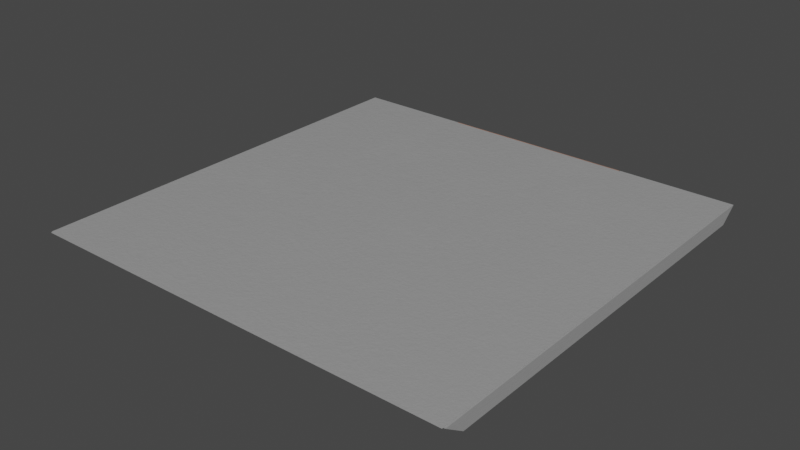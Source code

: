 # Source: Ceiling.blend  (saved by Blender 2.90.8; exported with 4.5.12 LTS)
import bpy
from mathutils import Matrix  # noqa: F401  (used for matrix-valued properties, if any)

bpy.ops.wm.read_factory_settings(use_empty=True)
scene = bpy.context.scene
scene.name = 'Scene'

# ---- collections
col_collection = bpy.data.collections.new('Collection'); scene.collection.children.link(col_collection)
col_ceiling = bpy.data.collections.new('Ceiling'); col_collection.children.link(col_ceiling)
col_cutting_001 = bpy.data.collections.new('Cutting.001'); col_ceiling.children.link(col_cutting_001)

# ---- materials (node trees are filled in below, after node groups)
mat_metallic_brown = bpy.data.materials.new('Metallic_brown')
mat_metallic_brown.use_transparent_shadow = False
mat_metallic_grey = bpy.data.materials.new('Metallic_Grey')
mat_metallic_grey.use_transparent_shadow = False

# ---- material node trees
mat_metallic_brown.use_nodes = True; mat_metallic_brown.node_tree.nodes.clear()
_N = mat_metallic_brown.node_tree.nodes; _L = mat_metallic_brown.node_tree.links
n0 = _N.new('ShaderNodeBsdfPrincipled'); n0.name = 'Principled BSDF'; n0.location = (-50, 300)
n0.distribution = 'GGX'
n0.subsurface_method = 'BURLEY'
n0.inputs[0].default_value = (0.6117, 0.2909, 0.1841, 1.0)
n0.inputs[3].default_value = 1.45
n0.inputs[13].default_value = 0.7
n0.inputs[27].default_value = (0.0, 0.0, 0.0, 1.0)
n0.inputs[28].default_value = 1.0
n1 = _N.new('ShaderNodeOutputMaterial'); n1.name = 'Material Output'; n1.location = (300, 300)
n2 = _N.new('ShaderNodeValToRGB'); n2.name = 'ColorRamp'; n2.location = (-387, 286)
while len(n2.color_ramp.elements) > 1: n2.color_ramp.elements.remove(n2.color_ramp.elements[-1])
n2.color_ramp.elements[0].position = 0.2955; n2.color_ramp.elements[0].color = (0.0, 0.0, 0.0, 1.0)
_e = n2.color_ramp.elements.new(1.0); _e.color = (1.0, 1.0, 1.0, 1.0)
n3 = _N.new('ShaderNodeValToRGB'); n3.name = 'ColorRamp.001'; n3.location = (-384, 61)
while len(n3.color_ramp.elements) > 1: n3.color_ramp.elements.remove(n3.color_ramp.elements[-1])
n3.color_ramp.elements[0].position = 0.2818; n3.color_ramp.elements[0].color = (0.0, 0.0, 0.0, 1.0)
_e = n3.color_ramp.elements.new(1.0); _e.color = (1.0, 1.0, 1.0, 1.0)
n4 = _N.new('ShaderNodeTexNoise'); n4.name = 'Noise Texture'; n4.location = (-558, 145)
n5 = _N.new('ShaderNodeBump'); n5.name = 'Bump'; n5.location = (-289, -193)
n5.inputs[0].default_value = 0.05
n5.inputs[1].default_value = 1.0
n5.inputs[2].default_value = 1.0
n6 = _N.new('ShaderNodeValToRGB'); n6.name = 'ColorRamp.002'; n6.location = (-565, -193)
while len(n6.color_ramp.elements) > 1: n6.color_ramp.elements.remove(n6.color_ramp.elements[-1])
n6.color_ramp.elements[0].position = 0.0; n6.color_ramp.elements[0].color = (0.0, 0.0, 0.0, 1.0)
_e = n6.color_ramp.elements.new(1.0); _e.color = (1.0, 1.0, 1.0, 1.0)
n7 = _N.new('ShaderNodeTexVoronoi'); n7.name = 'Voronoi Texture'; n7.location = (-768, -193)
n7.inputs[2].default_value = 13.0
n8 = _N.new('ShaderNodeMapping'); n8.name = 'Mapping'; n8.location = (-1004, -156)
n9 = _N.new('ShaderNodeTexNoise'); n9.name = 'Noise Texture.001'; n9.location = (-1235, -191)
n9.inputs[2].default_value = 4.0
n9.inputs[3].default_value = 16.0
n9.inputs[4].default_value = 0.6
n10 = _N.new('ShaderNodeTexCoord'); n10.name = 'Texture Coordinate'; n10.location = (-1418, -191)
_L.new(n0.outputs[0], n1.inputs[0])
_L.new(n4.outputs[1], n2.inputs[0])
_L.new(n2.outputs[0], n0.inputs[1])
_L.new(n3.outputs[0], n0.inputs[2])
_L.new(n5.outputs[0], n0.inputs[5])
_L.new(n6.outputs[0], n5.inputs[3])
_L.new(n7.outputs[1], n6.inputs[0])
_L.new(n9.outputs[1], n8.inputs[0])
_L.new(n8.outputs[0], n7.inputs[0])
_L.new(n10.outputs[3], n9.inputs[0])
n1.is_active_output = True
mat_metallic_grey.use_nodes = True; mat_metallic_grey.node_tree.nodes.clear()
_N = mat_metallic_grey.node_tree.nodes; _L = mat_metallic_grey.node_tree.links
n0 = _N.new('ShaderNodeBsdfPrincipled'); n0.name = 'Principled BSDF'; n0.location = (69, 300)
n0.distribution = 'GGX'
n0.subsurface_method = 'BURLEY'
n0.inputs[0].default_value = (0.4379, 0.4379, 0.4379, 1.0)
n0.inputs[3].default_value = 1.45
n0.inputs[13].default_value = 0.7
n0.inputs[27].default_value = (0.0, 0.0, 0.0, 1.0)
n0.inputs[28].default_value = 1.0
n1 = _N.new('ShaderNodeOutputMaterial'); n1.name = 'Material Output'; n1.location = (343, 325)
n2 = _N.new('ShaderNodeValToRGB'); n2.name = 'ColorRamp.001'; n2.location = (-269, 283)
while len(n2.color_ramp.elements) > 1: n2.color_ramp.elements.remove(n2.color_ramp.elements[-1])
n2.color_ramp.elements[0].position = 0.3614; n2.color_ramp.elements[0].color = (0.0, 0.0, 0.0, 1.0)
_e = n2.color_ramp.elements.new(1.0); _e.color = (1.0, 1.0, 1.0, 1.0)
n3 = _N.new('ShaderNodeValToRGB'); n3.name = 'ColorRamp'; n3.location = (-273, 60)
while len(n3.color_ramp.elements) > 1: n3.color_ramp.elements.remove(n3.color_ramp.elements[-1])
n3.color_ramp.elements[0].position = 0.3432; n3.color_ramp.elements[0].color = (0.0, 0.0, 0.0, 1.0)
_e = n3.color_ramp.elements.new(1.0); _e.color = (1.0, 1.0, 1.0, 1.0)
n4 = _N.new('ShaderNodeTexNoise'); n4.name = 'Noise Texture'; n4.location = (-467, 64)
n4.inputs[2].default_value = 4.3
n4.inputs[3].default_value = 7.3
n4.inputs[4].default_value = 0.8
n5 = _N.new('ShaderNodeBump'); n5.name = 'Bump'; n5.location = (-108, -194)
n5.inputs[0].default_value = 0.05
n5.inputs[1].default_value = 1.0
n5.inputs[2].default_value = 1.0
n6 = _N.new('ShaderNodeValToRGB'); n6.name = 'ColorRamp.002'; n6.location = (-395, -288)
while len(n6.color_ramp.elements) > 1: n6.color_ramp.elements.remove(n6.color_ramp.elements[-1])
n6.color_ramp.elements[0].position = 0.0; n6.color_ramp.elements[0].color = (0.0, 0.0, 0.0, 1.0)
_e = n6.color_ramp.elements.new(1.0); _e.color = (1.0, 1.0, 1.0, 1.0)
n7 = _N.new('ShaderNodeTexVoronoi'); n7.name = 'Voronoi Texture'; n7.location = (-590, -346)
n7.inputs[2].default_value = 13.0
n8 = _N.new('ShaderNodeMapping'); n8.name = 'Mapping'; n8.location = (-789, -339)
n9 = _N.new('ShaderNodeTexNoise'); n9.name = 'Noise Texture.001'; n9.location = (-971, -324)
n9.inputs[2].default_value = 4.0
n9.inputs[3].default_value = 16.0
n9.inputs[4].default_value = 0.6
n10 = _N.new('ShaderNodeTexCoord'); n10.name = 'Texture Coordinate'; n10.location = (-1145, -331)
_L.new(n0.outputs[0], n1.inputs[0])
_L.new(n4.outputs[1], n3.inputs[0])
_L.new(n3.outputs[0], n0.inputs[2])
_L.new(n2.outputs[0], n0.inputs[1])
_L.new(n5.outputs[0], n0.inputs[5])
_L.new(n7.outputs[1], n6.inputs[0])
_L.new(n8.outputs[0], n7.inputs[0])
_L.new(n10.outputs[3], n9.inputs[0])
_L.new(n9.outputs[1], n8.inputs[0])
_L.new(n6.outputs[0], n5.inputs[3])
n1.is_active_output = True

# ---- world
world_world = bpy.data.worlds.new('World'); scene.world = world_world
world_world.use_nodes = True; world_world.node_tree.nodes.clear()
_N = world_world.node_tree.nodes; _L = world_world.node_tree.links
n0 = _N.new('ShaderNodeOutputWorld'); n0.name = 'World Output'; n0.location = (300, 300)
n1 = _N.new('ShaderNodeBackground'); n1.name = 'Background'; n1.location = (10, 300)
n1.inputs[0].default_value = (0.05088, 0.05088, 0.05088, 1.0)
_L.new(n1.outputs[0], n0.inputs[0])
n0.is_active_output = True
world_world.color = (0.05088, 0.05088, 0.05088)
world_world.use_sun_shadow = False
world_world.sun_shadow_jitter_overblur = 0.0

# ---- meshes
me_cube_008 = bpy.data.meshes.new('Cube.008')
me_cube_008.from_pydata([(-1.996, -2.039, -2.25), (-2.25, -2.25, 2.25), (-1.996, 2.067, -2.25), (-2.25, 2.25, 2.25), (2.002, -2.039, -2.25), (2.25, -2.25, 2.25), (2.002, 2.067, -2.25), (2.25, 2.25, 2.25)], [], [(0, 1, 3, 2), (2, 3, 7, 6), (6, 7, 5, 4), (4, 5, 1, 0), (2, 6, 4, 0), (7, 3, 1, 5)])
_uv = me_cube_008.uv_layers.new(name='UVMap')
_uv.uv.foreach_set('vector', [0.375, 0.0, 0.625, 0.0, 0.625, 0.25, 0.375, 0.25, 0.375, 0.25, 0.625, 0.25, 0.625, 0.5, 0.375, 0.5, 0.375, 0.5, 0.625, 0.5, 0.625, 0.75, 0.375, 0.75, 0.375, 0.75, 0.625, 0.75, 0.625, 1.0, 0.375, 1.0, 0.125, 0.5, 0.375, 0.5, 0.375, 0.75, 0.125, 0.75, 0.625, 0.5, 0.875, 0.5, 0.875, 0.75, 0.625, 0.75])
me_cube_008.materials.append(mat_metallic_brown)
me_cube_008.use_remesh_fix_poles = True
me_cube_008.use_remesh_preserve_attributes = False
me_cube_008.use_mirror_vertex_groups = False
me_cube_008.update()
me_cube_009 = bpy.data.meshes.new('Cube.009')
me_cube_009.from_pydata([(-1.833, -2.039, -2.25), (-2.25, -2.25, 2.25), (-1.833, 2.067, -2.25), (-2.25, 2.25, 2.25), (2.25, -2.039, -2.25), (2.25, -2.25, 2.25), (2.25, 2.067, -2.25), (2.25, 2.25, 2.25)], [], [(0, 1, 3, 2), (2, 3, 7, 6), (6, 7, 5, 4), (4, 5, 1, 0), (2, 6, 4, 0), (7, 3, 1, 5)])
_uv = me_cube_009.uv_layers.new(name='UVMap')
_uv.uv.foreach_set('vector', [0.375, 0.0, 0.625, 0.0, 0.625, 0.25, 0.375, 0.25, 0.375, 0.25, 0.625, 0.25, 0.625, 0.5, 0.375, 0.5, 0.375, 0.5, 0.625, 0.5, 0.625, 0.75, 0.375, 0.75, 0.375, 0.75, 0.625, 0.75, 0.625, 1.0, 0.375, 1.0, 0.125, 0.5, 0.375, 0.5, 0.375, 0.75, 0.125, 0.75, 0.625, 0.5, 0.875, 0.5, 0.875, 0.75, 0.625, 0.75])
me_cube_009.materials.append(mat_metallic_grey)
me_cube_009.use_remesh_fix_poles = True
me_cube_009.use_remesh_preserve_attributes = False
me_cube_009.use_mirror_vertex_groups = False
me_cube_009.update()
me_cube_010 = bpy.data.meshes.new('Cube.010')
me_cube_010.from_pydata([(-2.25, -2.039, -2.25), (-2.25, -2.25, 2.25), (-2.25, 2.067, -2.25), (-2.25, 2.25, 2.25), (1.838, -2.039, -2.25), (2.25, -2.25, 2.25), (1.838, 2.067, -2.25), (2.25, 2.25, 2.25)], [], [(0, 1, 3, 2), (2, 3, 7, 6), (6, 7, 5, 4), (4, 5, 1, 0), (2, 6, 4, 0), (7, 3, 1, 5)])
_uv = me_cube_010.uv_layers.new(name='UVMap')
_uv.uv.foreach_set('vector', [0.375, 0.0, 0.625, 0.0, 0.625, 0.25, 0.375, 0.25, 0.375, 0.25, 0.625, 0.25, 0.625, 0.5, 0.375, 0.5, 0.375, 0.5, 0.625, 0.5, 0.625, 0.75, 0.375, 0.75, 0.375, 0.75, 0.625, 0.75, 0.625, 1.0, 0.375, 1.0, 0.125, 0.5, 0.375, 0.5, 0.375, 0.75, 0.125, 0.75, 0.625, 0.5, 0.875, 0.5, 0.875, 0.75, 0.625, 0.75])
me_cube_010.materials.append(mat_metallic_grey)
me_cube_010.use_remesh_fix_poles = True
me_cube_010.use_remesh_preserve_attributes = False
me_cube_010.use_mirror_vertex_groups = False
me_cube_010.update()
me_plane_002 = bpy.data.meshes.new('Plane.002')
me_plane_002.from_pydata([(-2.25, -2.25, 0.0), (2.25, -2.25, 0.0), (-2.25, 2.25, 0.0), (2.25, 2.25, 0.0)], [], [(0, 1, 3, 2)])
_uv = me_plane_002.uv_layers.new(name='UVMap')
_uv.uv.foreach_set('vector', [0.0, 0.0, 1.0, 0.0, 1.0, 1.0, 0.0, 1.0])
me_plane_002.materials.append(mat_metallic_grey)
me_plane_002.use_remesh_fix_poles = True
me_plane_002.use_remesh_preserve_attributes = False
me_plane_002.use_mirror_vertex_groups = False
me_plane_002.update()
me_cube_011 = bpy.data.meshes.new('Cube.011')
me_cube_011.from_pydata([(-0.08, -0.08362, -0.08497), (-0.08, -0.08362, 0.08497), (-0.08, 0.08588, -0.08497), (-0.08, 0.08588, 0.08497), (-0.06058, -0.04429, -0.04474), (-0.06058, -0.04429, 0.04519), (-0.06058, 0.04565, -0.04474), (-0.06058, 0.04565, 0.04519)], [], [(0, 1, 3, 2), (2, 3, 7, 6), (6, 7, 5, 4), (4, 5, 1, 0), (2, 6, 4, 0), (7, 3, 1, 5)])
_uv = me_cube_011.uv_layers.new(name='UVMap')
_uv.uv.foreach_set('vector', [0.375, 0.0, 0.625, 0.0, 0.625, 0.25, 0.375, 0.25, 0.375, 0.25, 0.625, 0.25, 0.625, 0.5, 0.375, 0.5, 0.375, 0.5, 0.625, 0.5, 0.625, 0.75, 0.375, 0.75, 0.375, 0.75, 0.625, 0.75, 0.625, 1.0, 0.375, 1.0, 0.125, 0.5, 0.375, 0.5, 0.375, 0.75, 0.125, 0.75, 0.625, 0.5, 0.875, 0.5, 0.875, 0.75, 0.625, 0.75])
me_cube_011.use_remesh_fix_poles = True
me_cube_011.use_remesh_preserve_attributes = False
me_cube_011.use_mirror_vertex_groups = False
me_cube_011.update()
me_cube_018 = bpy.data.meshes.new('Cube.018')
me_cube_018.from_pydata([(-0.08, -0.08362, -0.08497), (-0.08, -0.08362, 0.08497), (-0.08, 0.08588, -0.08497), (-0.08, 0.08588, 0.08497), (-0.06058, -0.04429, -0.04474), (-0.06058, -0.04429, 0.04519), (-0.06058, 0.04565, -0.04474), (-0.06058, 0.04565, 0.04519)], [], [(0, 1, 3, 2), (2, 3, 7, 6), (6, 7, 5, 4), (4, 5, 1, 0), (2, 6, 4, 0), (7, 3, 1, 5)])
_uv = me_cube_018.uv_layers.new(name='UVMap')
_uv.uv.foreach_set('vector', [0.375, 0.0, 0.625, 0.0, 0.625, 0.25, 0.375, 0.25, 0.375, 0.25, 0.625, 0.25, 0.625, 0.5, 0.375, 0.5, 0.375, 0.5, 0.625, 0.5, 0.625, 0.75, 0.375, 0.75, 0.375, 0.75, 0.625, 0.75, 0.625, 1.0, 0.375, 1.0, 0.125, 0.5, 0.375, 0.5, 0.375, 0.75, 0.125, 0.75, 0.625, 0.5, 0.875, 0.5, 0.875, 0.75, 0.625, 0.75])
me_cube_018.use_remesh_fix_poles = True
me_cube_018.use_remesh_preserve_attributes = False
me_cube_018.use_mirror_vertex_groups = False
me_cube_018.update()
me_cube_023 = bpy.data.meshes.new('Cube.023')
me_cube_023.from_pydata([(-0.08, -0.08362, -0.08497), (-0.08, -0.08362, 0.08497), (-0.08, 0.08588, -0.08497), (-0.08, 0.08588, 0.08497), (-0.06058, -0.04429, -0.04474), (-0.06058, -0.04429, 0.04519), (-0.06058, 0.04565, -0.04474), (-0.06058, 0.04565, 0.04519)], [], [(0, 1, 3, 2), (2, 3, 7, 6), (6, 7, 5, 4), (4, 5, 1, 0), (2, 6, 4, 0), (7, 3, 1, 5)])
_uv = me_cube_023.uv_layers.new(name='UVMap')
_uv.uv.foreach_set('vector', [0.375, 0.0, 0.625, 0.0, 0.625, 0.25, 0.375, 0.25, 0.375, 0.25, 0.625, 0.25, 0.625, 0.5, 0.375, 0.5, 0.375, 0.5, 0.625, 0.5, 0.625, 0.75, 0.375, 0.75, 0.375, 0.75, 0.625, 0.75, 0.625, 1.0, 0.375, 1.0, 0.125, 0.5, 0.375, 0.5, 0.375, 0.75, 0.125, 0.75, 0.625, 0.5, 0.875, 0.5, 0.875, 0.75, 0.625, 0.75])
me_cube_023.use_remesh_fix_poles = True
me_cube_023.use_remesh_preserve_attributes = False
me_cube_023.use_mirror_vertex_groups = False
me_cube_023.update()
me_cube_025 = bpy.data.meshes.new('Cube.025')
me_cube_025.from_pydata([(-0.08, -0.08362, -0.08497), (-0.08, -0.08362, 0.08497), (-0.08, 0.08588, -0.08497), (-0.08, 0.08588, 0.08497), (-0.06058, -0.04429, -0.04474), (-0.06058, -0.04429, 0.04519), (-0.06058, 0.04565, -0.04474), (-0.06058, 0.04565, 0.04519)], [], [(0, 1, 3, 2), (2, 3, 7, 6), (6, 7, 5, 4), (4, 5, 1, 0), (2, 6, 4, 0), (7, 3, 1, 5)])
_uv = me_cube_025.uv_layers.new(name='UVMap')
_uv.uv.foreach_set('vector', [0.375, 0.0, 0.625, 0.0, 0.625, 0.25, 0.375, 0.25, 0.375, 0.25, 0.625, 0.25, 0.625, 0.5, 0.375, 0.5, 0.375, 0.5, 0.625, 0.5, 0.625, 0.75, 0.375, 0.75, 0.375, 0.75, 0.625, 0.75, 0.625, 1.0, 0.375, 1.0, 0.125, 0.5, 0.375, 0.5, 0.375, 0.75, 0.125, 0.75, 0.625, 0.5, 0.875, 0.5, 0.875, 0.75, 0.625, 0.75])
me_cube_025.use_remesh_fix_poles = True
me_cube_025.use_remesh_preserve_attributes = False
me_cube_025.use_mirror_vertex_groups = False
me_cube_025.update()
me_cube_030 = bpy.data.meshes.new('Cube.030')
me_cube_030.from_pydata([(-0.08, -0.08362, -0.08497), (-0.08, -0.08362, 0.08497), (-0.08, 0.08588, -0.08497), (-0.08, 0.08588, 0.08497), (-0.06058, -0.04429, -0.04474), (-0.06058, -0.04429, 0.04519), (-0.06058, 0.04565, -0.04474), (-0.06058, 0.04565, 0.04519)], [], [(0, 1, 3, 2), (2, 3, 7, 6), (6, 7, 5, 4), (4, 5, 1, 0), (2, 6, 4, 0), (7, 3, 1, 5)])
_uv = me_cube_030.uv_layers.new(name='UVMap')
_uv.uv.foreach_set('vector', [0.375, 0.0, 0.625, 0.0, 0.625, 0.25, 0.375, 0.25, 0.375, 0.25, 0.625, 0.25, 0.625, 0.5, 0.375, 0.5, 0.375, 0.5, 0.625, 0.5, 0.625, 0.75, 0.375, 0.75, 0.375, 0.75, 0.625, 0.75, 0.625, 1.0, 0.375, 1.0, 0.125, 0.5, 0.375, 0.5, 0.375, 0.75, 0.125, 0.75, 0.625, 0.5, 0.875, 0.5, 0.875, 0.75, 0.625, 0.75])
me_cube_030.use_remesh_fix_poles = True
me_cube_030.use_remesh_preserve_attributes = False
me_cube_030.use_mirror_vertex_groups = False
me_cube_030.update()
me_cube_031 = bpy.data.meshes.new('Cube.031')
me_cube_031.from_pydata([(-0.08, -0.08362, -0.08497), (-0.08, -0.08362, 0.08497), (-0.08, 0.08588, -0.08497), (-0.08, 0.08588, 0.08497), (-0.06058, -0.04429, -0.04474), (-0.06058, -0.04429, 0.04519), (-0.06058, 0.04565, -0.04474), (-0.06058, 0.04565, 0.04519)], [], [(0, 1, 3, 2), (2, 3, 7, 6), (6, 7, 5, 4), (4, 5, 1, 0), (2, 6, 4, 0), (7, 3, 1, 5)])
_uv = me_cube_031.uv_layers.new(name='UVMap')
_uv.uv.foreach_set('vector', [0.375, 0.0, 0.625, 0.0, 0.625, 0.25, 0.375, 0.25, 0.375, 0.25, 0.625, 0.25, 0.625, 0.5, 0.375, 0.5, 0.375, 0.5, 0.625, 0.5, 0.625, 0.75, 0.375, 0.75, 0.375, 0.75, 0.625, 0.75, 0.625, 1.0, 0.375, 1.0, 0.125, 0.5, 0.375, 0.5, 0.375, 0.75, 0.125, 0.75, 0.625, 0.5, 0.875, 0.5, 0.875, 0.75, 0.625, 0.75])
me_cube_031.use_remesh_fix_poles = True
me_cube_031.use_remesh_preserve_attributes = False
me_cube_031.use_mirror_vertex_groups = False
me_cube_031.update()
me_cube_032 = bpy.data.meshes.new('Cube.032')
me_cube_032.from_pydata([(-0.08, -0.08362, -0.08497), (-0.08, -0.08362, 0.08497), (-0.08, 0.08588, -0.08497), (-0.08, 0.08588, 0.08497), (-0.06058, -0.04429, -0.04474), (-0.06058, -0.04429, 0.04519), (-0.06058, 0.04565, -0.04474), (-0.06058, 0.04565, 0.04519)], [], [(0, 1, 3, 2), (2, 3, 7, 6), (6, 7, 5, 4), (4, 5, 1, 0), (2, 6, 4, 0), (7, 3, 1, 5)])
_uv = me_cube_032.uv_layers.new(name='UVMap')
_uv.uv.foreach_set('vector', [0.375, 0.0, 0.625, 0.0, 0.625, 0.25, 0.375, 0.25, 0.375, 0.25, 0.625, 0.25, 0.625, 0.5, 0.375, 0.5, 0.375, 0.5, 0.625, 0.5, 0.625, 0.75, 0.375, 0.75, 0.375, 0.75, 0.625, 0.75, 0.625, 1.0, 0.375, 1.0, 0.125, 0.5, 0.375, 0.5, 0.375, 0.75, 0.125, 0.75, 0.625, 0.5, 0.875, 0.5, 0.875, 0.75, 0.625, 0.75])
me_cube_032.use_remesh_fix_poles = True
me_cube_032.use_remesh_preserve_attributes = False
me_cube_032.use_mirror_vertex_groups = False
me_cube_032.update()
me_cube_033 = bpy.data.meshes.new('Cube.033')
me_cube_033.from_pydata([(-0.08, -0.08362, -0.08497), (-0.08, -0.08362, 0.08497), (-0.08, 0.08588, -0.08497), (-0.08, 0.08588, 0.08497), (-0.06058, -0.04429, -0.04474), (-0.06058, -0.04429, 0.04519), (-0.06058, 0.04565, -0.04474), (-0.06058, 0.04565, 0.04519)], [], [(0, 1, 3, 2), (2, 3, 7, 6), (6, 7, 5, 4), (4, 5, 1, 0), (2, 6, 4, 0), (7, 3, 1, 5)])
_uv = me_cube_033.uv_layers.new(name='UVMap')
_uv.uv.foreach_set('vector', [0.375, 0.0, 0.625, 0.0, 0.625, 0.25, 0.375, 0.25, 0.375, 0.25, 0.625, 0.25, 0.625, 0.5, 0.375, 0.5, 0.375, 0.5, 0.625, 0.5, 0.625, 0.75, 0.375, 0.75, 0.375, 0.75, 0.625, 0.75, 0.625, 1.0, 0.375, 1.0, 0.125, 0.5, 0.375, 0.5, 0.375, 0.75, 0.125, 0.75, 0.625, 0.5, 0.875, 0.5, 0.875, 0.75, 0.625, 0.75])
me_cube_033.use_remesh_fix_poles = True
me_cube_033.use_remesh_preserve_attributes = False
me_cube_033.use_mirror_vertex_groups = False
me_cube_033.update()
me_cube_034 = bpy.data.meshes.new('Cube.034')
me_cube_034.from_pydata([(-0.08, -0.08362, -0.08497), (-0.08, -0.08362, 0.08497), (-0.08, 0.08588, -0.08497), (-0.08, 0.08588, 0.08497), (-0.06058, -0.04429, -0.04474), (-0.06058, -0.04429, 0.04519), (-0.06058, 0.04565, -0.04474), (-0.06058, 0.04565, 0.04519)], [], [(0, 1, 3, 2), (2, 3, 7, 6), (6, 7, 5, 4), (4, 5, 1, 0), (2, 6, 4, 0), (7, 3, 1, 5)])
_uv = me_cube_034.uv_layers.new(name='UVMap')
_uv.uv.foreach_set('vector', [0.375, 0.0, 0.625, 0.0, 0.625, 0.25, 0.375, 0.25, 0.375, 0.25, 0.625, 0.25, 0.625, 0.5, 0.375, 0.5, 0.375, 0.5, 0.625, 0.5, 0.625, 0.75, 0.375, 0.75, 0.375, 0.75, 0.625, 0.75, 0.625, 1.0, 0.375, 1.0, 0.125, 0.5, 0.375, 0.5, 0.375, 0.75, 0.125, 0.75, 0.625, 0.5, 0.875, 0.5, 0.875, 0.75, 0.625, 0.75])
me_cube_034.use_remesh_fix_poles = True
me_cube_034.use_remesh_preserve_attributes = False
me_cube_034.use_mirror_vertex_groups = False
me_cube_034.update()
me_cube_035 = bpy.data.meshes.new('Cube.035')
me_cube_035.from_pydata([(-0.08, -0.08362, -0.08497), (-0.08, -0.08362, 0.08497), (-0.08, 0.08588, -0.08497), (-0.08, 0.08588, 0.08497), (-0.06058, -0.04429, -0.04474), (-0.06058, -0.04429, 0.04519), (-0.06058, 0.04565, -0.04474), (-0.06058, 0.04565, 0.04519)], [], [(0, 1, 3, 2), (2, 3, 7, 6), (6, 7, 5, 4), (4, 5, 1, 0), (2, 6, 4, 0), (7, 3, 1, 5)])
_uv = me_cube_035.uv_layers.new(name='UVMap')
_uv.uv.foreach_set('vector', [0.375, 0.0, 0.625, 0.0, 0.625, 0.25, 0.375, 0.25, 0.375, 0.25, 0.625, 0.25, 0.625, 0.5, 0.375, 0.5, 0.375, 0.5, 0.625, 0.5, 0.625, 0.75, 0.375, 0.75, 0.375, 0.75, 0.625, 0.75, 0.625, 1.0, 0.375, 1.0, 0.125, 0.5, 0.375, 0.5, 0.375, 0.75, 0.125, 0.75, 0.625, 0.5, 0.875, 0.5, 0.875, 0.75, 0.625, 0.75])
me_cube_035.use_remesh_fix_poles = True
me_cube_035.use_remesh_preserve_attributes = False
me_cube_035.use_mirror_vertex_groups = False
me_cube_035.update()
me_cube_036 = bpy.data.meshes.new('Cube.036')
me_cube_036.from_pydata([(-0.08, -0.08362, -0.08497), (-0.08, -0.08362, 0.08497), (-0.08, 0.08588, -0.08497), (-0.08, 0.08588, 0.08497), (-0.06058, -0.04429, -0.04474), (-0.06058, -0.04429, 0.04519), (-0.06058, 0.04565, -0.04474), (-0.06058, 0.04565, 0.04519)], [], [(0, 1, 3, 2), (2, 3, 7, 6), (6, 7, 5, 4), (4, 5, 1, 0), (2, 6, 4, 0), (7, 3, 1, 5)])
_uv = me_cube_036.uv_layers.new(name='UVMap')
_uv.uv.foreach_set('vector', [0.375, 0.0, 0.625, 0.0, 0.625, 0.25, 0.375, 0.25, 0.375, 0.25, 0.625, 0.25, 0.625, 0.5, 0.375, 0.5, 0.375, 0.5, 0.625, 0.5, 0.625, 0.75, 0.375, 0.75, 0.375, 0.75, 0.625, 0.75, 0.625, 1.0, 0.375, 1.0, 0.125, 0.5, 0.375, 0.5, 0.375, 0.75, 0.125, 0.75, 0.625, 0.5, 0.875, 0.5, 0.875, 0.75, 0.625, 0.75])
me_cube_036.use_remesh_fix_poles = True
me_cube_036.use_remesh_preserve_attributes = False
me_cube_036.use_mirror_vertex_groups = False
me_cube_036.update()

# ---- objects
ob_cube_010 = bpy.data.objects.new('Cube.010', me_cube_008)
ob_cube_011 = bpy.data.objects.new('Cube.011', me_cube_009)
ob_cube_022 = bpy.data.objects.new('Cube.022', me_cube_010)
ob_plane_002 = bpy.data.objects.new('Plane.002', me_plane_002)
ob_cube_026 = bpy.data.objects.new('Cube.026', me_cube_011)
ob_cube_027 = bpy.data.objects.new('Cube.027', me_cube_018)
ob_cube_028 = bpy.data.objects.new('Cube.028', me_cube_023)
ob_cube_029 = bpy.data.objects.new('Cube.029', me_cube_025)
ob_cube_030 = bpy.data.objects.new('Cube.030', me_cube_030)
ob_cube_031 = bpy.data.objects.new('Cube.031', me_cube_031)
ob_cube_032 = bpy.data.objects.new('Cube.032', me_cube_032)
ob_cube_033 = bpy.data.objects.new('Cube.033', me_cube_033)
ob_cube_034 = bpy.data.objects.new('Cube.034', me_cube_034)
ob_cube_035 = bpy.data.objects.new('Cube.035', me_cube_035)
ob_cube_036 = bpy.data.objects.new('Cube.036', me_cube_036)

# ---- transforms, parenting, visibility, modifiers, constraints
ob_cube_010.location = (-1.898, -3.658, 4.552)
ob_cube_010.scale = (0.4594, 1.0, 0.03222)
ob_cube_010.lineart.crease_threshold = 0.0
_m = ob_cube_010.modifiers.new('BTool_Cube.026', 'BOOLEAN')
_m.object = ob_cube_026
_m.solver = 'FAST'
_m = ob_cube_010.modifiers.new('BTool_Cube.027', 'BOOLEAN')
_m.object = ob_cube_027
_m.solver = 'FAST'
_m = ob_cube_010.modifiers.new('BTool_Cube.036', 'BOOLEAN')
_m.object = ob_cube_036
_m.solver = 'FAST'
_m = ob_cube_010.modifiers.new('BTool_Cube.035', 'BOOLEAN')
_m.object = ob_cube_035
_m.solver = 'FAST'
ob_cube_011.location = (-0.2531, -3.658, 4.552)
ob_cube_011.scale = (0.2746, 1.0, 0.03222)
ob_cube_011.lineart.crease_threshold = 0.0
_m = ob_cube_011.modifiers.new('BTool_Cube.032', 'BOOLEAN')
_m.object = ob_cube_032
_m.solver = 'FAST'
_m = ob_cube_011.modifiers.new('BTool_Cube.034', 'BOOLEAN')
_m.object = ob_cube_034
_m.solver = 'FAST'
_m = ob_cube_011.modifiers.new('BTool_Cube.033', 'BOOLEAN')
_m.object = ob_cube_033
_m.solver = 'FAST'
ob_cube_022.location = (-3.552, -3.658, 4.552)
ob_cube_022.scale = (0.2746, 1.0, 0.03222)
ob_cube_022.lineart.crease_threshold = 0.0
_m = ob_cube_022.modifiers.new('BTool_Cube.031', 'BOOLEAN')
_m.object = ob_cube_031
_m.solver = 'FAST'
_m = ob_cube_022.modifiers.new('BTool_Cube.028', 'BOOLEAN')
_m.object = ob_cube_028
_m.solver = 'FAST'
_m = ob_cube_022.modifiers.new('BTool_Cube.030', 'BOOLEAN')
_m.object = ob_cube_030
_m.solver = 'FAST'
_m = ob_cube_022.modifiers.new('BTool_Cube.029', 'BOOLEAN')
_m.object = ob_cube_029
_m.solver = 'FAST'
ob_plane_002.location = (-1.899, -3.677, 4.629)
ob_plane_002.lineart.crease_threshold = 0.0
ob_cube_026.location = (-2.592, -4.859, 4.557)
ob_cube_026.rotation_euler = (3.142, 4.712, 3.142)
ob_cube_026.scale = (1.0, 1.909, 1.0)
ob_cube_026.hide_render = True
ob_cube_026.visible_camera = False
ob_cube_026.visible_diffuse = False
ob_cube_026.visible_glossy = False
ob_cube_026.visible_transmission = False
ob_cube_026.visible_volume_scatter = False
ob_cube_026.display_type = 'BOUNDS'
ob_cube_026.lineart.crease_threshold = 0.0
ob_cube_027.location = (-1.295, -4.859, 4.557)
ob_cube_027.rotation_euler = (3.142, 4.712, 3.142)
ob_cube_027.scale = (1.0, 1.909, 1.0)
ob_cube_027.hide_render = True
ob_cube_027.visible_camera = False
ob_cube_027.visible_diffuse = False
ob_cube_027.visible_glossy = False
ob_cube_027.visible_transmission = False
ob_cube_027.visible_volume_scatter = False
ob_cube_027.display_type = 'BOUNDS'
ob_cube_027.lineart.crease_threshold = 0.0
ob_cube_028.location = (-3.373, -4.233, 4.557)
ob_cube_028.rotation_euler = (1.571, 4.712, 0.0)
ob_cube_028.scale = (1.0, 1.909, 1.0)
ob_cube_028.hide_render = True
ob_cube_028.visible_camera = False
ob_cube_028.visible_diffuse = False
ob_cube_028.visible_glossy = False
ob_cube_028.visible_transmission = False
ob_cube_028.visible_volume_scatter = False
ob_cube_028.display_type = 'BOUNDS'
ob_cube_028.lineart.crease_threshold = 0.0
ob_cube_029.location = (-3.369, -2.051, 4.557)
ob_cube_029.rotation_euler = (-1.574, 4.712, 0.0)
ob_cube_029.scale = (1.0, 1.909, 1.0)
ob_cube_029.hide_render = True
ob_cube_029.visible_camera = False
ob_cube_029.visible_diffuse = False
ob_cube_029.visible_glossy = False
ob_cube_029.visible_transmission = False
ob_cube_029.visible_volume_scatter = False
ob_cube_029.display_type = 'BOUNDS'
ob_cube_029.lineart.crease_threshold = 0.0
ob_cube_030.location = (-3.716, -3.104, 4.557)
ob_cube_030.rotation_euler = (1.571, 4.712, 0.0)
ob_cube_030.scale = (1.0, 5.159, 6.554)
ob_cube_030.hide_render = True
ob_cube_030.visible_camera = False
ob_cube_030.visible_diffuse = False
ob_cube_030.visible_glossy = False
ob_cube_030.visible_transmission = False
ob_cube_030.visible_volume_scatter = False
ob_cube_030.display_type = 'BOUNDS'
ob_cube_030.lineart.crease_threshold = 0.0
ob_cube_031.location = (-3.716, -5.004, 4.557)
ob_cube_031.rotation_euler = (1.571, 4.712, 0.0)
ob_cube_031.scale = (1.0, 5.159, 6.554)
ob_cube_031.hide_render = True
ob_cube_031.visible_camera = False
ob_cube_031.visible_diffuse = False
ob_cube_031.visible_glossy = False
ob_cube_031.visible_transmission = False
ob_cube_031.visible_volume_scatter = False
ob_cube_031.display_type = 'BOUNDS'
ob_cube_031.lineart.crease_threshold = 0.0
ob_cube_032.location = (-0.08396, -5.004, 4.557)
ob_cube_032.rotation_euler = (1.571, 4.712, 0.0)
ob_cube_032.scale = (1.0, 5.159, 6.554)
ob_cube_032.hide_render = True
ob_cube_032.visible_camera = False
ob_cube_032.visible_diffuse = False
ob_cube_032.visible_glossy = False
ob_cube_032.visible_transmission = False
ob_cube_032.visible_volume_scatter = False
ob_cube_032.display_type = 'BOUNDS'
ob_cube_032.lineart.crease_threshold = 0.0
ob_cube_033.location = (-0.08396, -3.104, 4.557)
ob_cube_033.rotation_euler = (1.571, 4.712, 0.0)
ob_cube_033.scale = (1.0, 5.159, 6.554)
ob_cube_033.hide_render = True
ob_cube_033.visible_camera = False
ob_cube_033.visible_diffuse = False
ob_cube_033.visible_glossy = False
ob_cube_033.visible_transmission = False
ob_cube_033.visible_volume_scatter = False
ob_cube_033.display_type = 'BOUNDS'
ob_cube_033.lineart.crease_threshold = 0.0
ob_cube_034.location = (-0.2976, -4.233, 4.557)
ob_cube_034.rotation_euler = (1.571, 4.712, 0.0)
ob_cube_034.scale = (1.0, 4.35, 1.0)
ob_cube_034.hide_render = True
ob_cube_034.visible_camera = False
ob_cube_034.visible_diffuse = False
ob_cube_034.visible_glossy = False
ob_cube_034.visible_transmission = False
ob_cube_034.visible_volume_scatter = False
ob_cube_034.display_type = 'BOUNDS'
ob_cube_034.lineart.crease_threshold = 0.0
ob_cube_035.location = (-1.295, -2.318, 4.557)
ob_cube_035.rotation_euler = (3.142, 4.712, 3.142)
ob_cube_035.scale = (1.0, 1.909, 1.0)
ob_cube_035.hide_render = True
ob_cube_035.visible_camera = False
ob_cube_035.visible_diffuse = False
ob_cube_035.visible_glossy = False
ob_cube_035.visible_transmission = False
ob_cube_035.visible_volume_scatter = False
ob_cube_035.display_type = 'BOUNDS'
ob_cube_035.lineart.crease_threshold = 0.0
ob_cube_036.location = (-2.592, -2.318, 4.557)
ob_cube_036.rotation_euler = (3.142, 4.712, 3.142)
ob_cube_036.scale = (1.0, 1.909, 1.0)
ob_cube_036.hide_render = True
ob_cube_036.visible_camera = False
ob_cube_036.visible_diffuse = False
ob_cube_036.visible_glossy = False
ob_cube_036.visible_transmission = False
ob_cube_036.visible_volume_scatter = False
ob_cube_036.display_type = 'BOUNDS'
ob_cube_036.lineart.crease_threshold = 0.0

# ---- collection membership
col_ceiling.objects.link(ob_cube_010)
col_ceiling.objects.link(ob_cube_011)
col_ceiling.objects.link(ob_cube_022)
col_ceiling.objects.link(ob_plane_002)
col_cutting_001.objects.link(ob_cube_026)
col_cutting_001.objects.link(ob_cube_027)
col_cutting_001.objects.link(ob_cube_028)
col_cutting_001.objects.link(ob_cube_029)
col_cutting_001.objects.link(ob_cube_030)
col_cutting_001.objects.link(ob_cube_031)
col_cutting_001.objects.link(ob_cube_032)
col_cutting_001.objects.link(ob_cube_033)
col_cutting_001.objects.link(ob_cube_034)
col_cutting_001.objects.link(ob_cube_035)
col_cutting_001.objects.link(ob_cube_036)

# ---- scene / render settings (as saved in the file)
scene.frame_start = 1; scene.frame_end = 250; scene.frame_set(1)
scene.render.engine = 'BLENDER_EEVEE_NEXT'
scene.cycles.use_denoising = False
scene.cycles.samples = 128
scene.cycles.sampling_pattern = 'TABULATED_SOBOL'
scene.cycles.use_adaptive_sampling = False
scene.cycles.use_light_tree = False
scene.view_settings.view_transform = 'Filmic'
bpy.context.view_layer.update()

# ---- added for rendering (the .blend has no active camera and no usable light): camera, sun
cam_auto = bpy.data.cameras.new('AutoCamera')
cam_auto.lens = 50.0
cam_auto.sensor_width = 36.0
cam_auto.clip_end = 1000.0
ob_auto_camera = bpy.data.objects.new('AutoCamera', cam_auto)
scene.collection.objects.link(ob_auto_camera)
ob_auto_camera.location = (4.02271, -10.7778, 9.29439)
ob_auto_camera.rotation_euler = (1.09748, -7.21219e-08, 0.694738)
scene.camera = ob_auto_camera
light_auto_sun = bpy.data.lights.new('AutoSun', 'SUN')
light_auto_sun.energy = 3.0
light_auto_sun.angle = 0.0523599
ob_auto_sun = bpy.data.objects.new('AutoSun', light_auto_sun)
scene.collection.objects.link(ob_auto_sun)
ob_auto_sun.rotation_euler = (0.872665, 0.174533, 0.523599)
bpy.context.view_layer.update()
